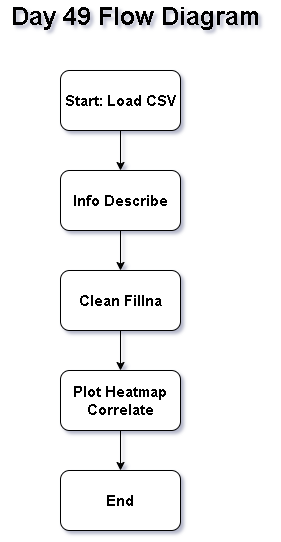

The diagram above was exported from draw.io. Its source (the exported page's mxGraphModel, read from the mxfile embedded in the PNG):
<mxGraphModel dx="860" dy="1565" grid="1" gridSize="10" guides="1" tooltips="1" connect="1" arrows="1" fold="1" page="1" pageScale="1" pageWidth="850" pageHeight="1100" math="0" shadow="0">
  <root>
    <mxCell id="0" />
    <mxCell id="1" parent="0" />
    <mxCell id="eiPOH8cJ7ZlzGTfnMUaz-7" edge="1" parent="1" source="eiPOH8cJ7ZlzGTfnMUaz-1" style="edgeStyle=orthogonalEdgeStyle;rounded=0;orthogonalLoop=1;jettySize=auto;html=1;" target="eiPOH8cJ7ZlzGTfnMUaz-3" value="">
      <mxGeometry relative="1" as="geometry" />
    </mxCell>
    <mxCell id="eiPOH8cJ7ZlzGTfnMUaz-1" parent="1" style="rounded=1;whiteSpace=wrap;html=1;" value="&lt;b&gt;&lt;font style=&quot;font-size: 15px;&quot;&gt;Clean Fillna&lt;/font&gt;&lt;/b&gt;" vertex="1">
      <mxGeometry height="60" width="120" x="370" y="220" as="geometry" />
    </mxCell>
    <mxCell id="eiPOH8cJ7ZlzGTfnMUaz-2" parent="1" style="rounded=1;whiteSpace=wrap;html=1;" value="&lt;b&gt;&lt;font style=&quot;font-size: 15px;&quot;&gt;End&lt;/font&gt;&lt;/b&gt;" vertex="1">
      <mxGeometry height="60" width="120" x="370" y="420" as="geometry" />
    </mxCell>
    <mxCell id="eiPOH8cJ7ZlzGTfnMUaz-8" edge="1" parent="1" source="eiPOH8cJ7ZlzGTfnMUaz-3" style="edgeStyle=orthogonalEdgeStyle;rounded=0;orthogonalLoop=1;jettySize=auto;html=1;" target="eiPOH8cJ7ZlzGTfnMUaz-2" value="">
      <mxGeometry relative="1" as="geometry" />
    </mxCell>
    <mxCell id="eiPOH8cJ7ZlzGTfnMUaz-3" parent="1" style="rounded=1;whiteSpace=wrap;html=1;" value="&lt;b&gt;&lt;font style=&quot;font-size: 15px;&quot;&gt;Plot Heatmap Correlate&lt;/font&gt;&lt;/b&gt;" vertex="1">
      <mxGeometry height="60" width="120" x="370" y="320" as="geometry" />
    </mxCell>
    <mxCell id="eiPOH8cJ7ZlzGTfnMUaz-9" edge="1" parent="1" source="eiPOH8cJ7ZlzGTfnMUaz-4" style="edgeStyle=orthogonalEdgeStyle;rounded=0;orthogonalLoop=1;jettySize=auto;html=1;" target="eiPOH8cJ7ZlzGTfnMUaz-1" value="">
      <mxGeometry relative="1" as="geometry" />
    </mxCell>
    <mxCell id="eiPOH8cJ7ZlzGTfnMUaz-4" parent="1" style="rounded=1;whiteSpace=wrap;html=1;" value="&lt;b&gt;&lt;font style=&quot;font-size: 15px;&quot;&gt;Info Describe&lt;/font&gt;&lt;/b&gt;" vertex="1">
      <mxGeometry height="60" width="120" x="370" y="120" as="geometry" />
    </mxCell>
    <mxCell id="eiPOH8cJ7ZlzGTfnMUaz-6" edge="1" parent="1" source="eiPOH8cJ7ZlzGTfnMUaz-5" style="edgeStyle=orthogonalEdgeStyle;rounded=0;orthogonalLoop=1;jettySize=auto;html=1;" target="eiPOH8cJ7ZlzGTfnMUaz-4" value="">
      <mxGeometry relative="1" as="geometry" />
    </mxCell>
    <mxCell id="eiPOH8cJ7ZlzGTfnMUaz-5" parent="1" style="rounded=1;whiteSpace=wrap;html=1;" value="&lt;b&gt;&lt;font style=&quot;font-size: 15px;&quot;&gt;Start: Load CSV&lt;/font&gt;&lt;/b&gt;" vertex="1">
      <mxGeometry height="60" width="120" x="370" y="20" as="geometry" />
    </mxCell>
    <mxCell id="eiPOH8cJ7ZlzGTfnMUaz-10" parent="1" style="text;html=1;whiteSpace=wrap;strokeColor=none;fillColor=none;align=center;verticalAlign=middle;rounded=0;" value="&lt;b&gt;&lt;font style=&quot;font-size: 25px;&quot;&gt;Day 49 Flow Diagram&lt;/font&gt;&lt;/b&gt;" vertex="1">
      <mxGeometry height="30" width="270" x="310" y="-50" as="geometry" />
    </mxCell>
  </root>
</mxGraphModel>